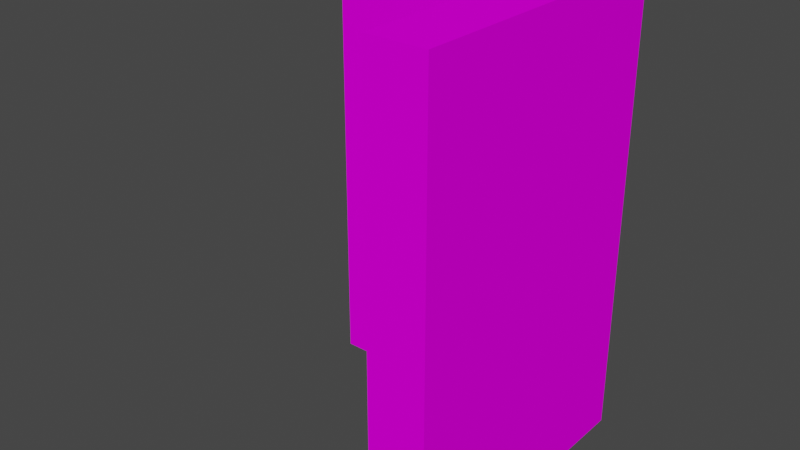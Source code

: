 # Source: shortcorner.blend  (saved by Blender 2.93.21; exported with 4.5.12 LTS)
import bpy
from mathutils import Matrix  # noqa: F401  (used for matrix-valued properties, if any)

bpy.ops.wm.read_factory_settings(use_empty=True)
scene = bpy.context.scene
scene.name = 'Scene'

# ---- collections
col_collection = bpy.data.collections.new('Collection'); scene.collection.children.link(col_collection)

# ---- images (referenced by path relative to the original .blend; pixels are not part of the script)
import os
ASSET_DIR = os.environ.get("B2B_ASSET_DIR", "")  # directory of the original .blend (textures are referenced by path, not embedded)
HERE = os.path.dirname(os.path.abspath(__file__))  # packed textures are extracted next to this script under _unpacked/

def load_image(name, relpath, width, height, colorspace="sRGB"):
    """Load a texture the original file referenced (path relative to the .blend, or extracted next to this script)."""
    p = next((c for c in (os.path.join(HERE, relpath), os.path.join(ASSET_DIR, relpath)) if relpath and os.path.exists(c)), "")
    if p:
        img = bpy.data.images.load(p, check_existing=True)
        img.name = name
    else:  # same state as the original file: an image datablock whose file is absent (Cycles renders it pink)
        img = bpy.data.images.new(name, width, height)
        img.source = "FILE"
        img.filepath = "//" + (relpath or name)
    img.colorspace_settings.name = colorspace
    return img
img_waretx1 = load_image('WareTx1', 'WareTx1.png', 1024, 1024, 'sRGB')
img_waretx1bump_png = load_image('WareTx1Bump.png', 'WareTx1Bump.png', 1024, 1024, 'sRGB')

# ---- materials (node trees are filled in below, after node groups)
mat_material = bpy.data.materials.new('Material')
mat_material.use_transparent_shadow = False

# ---- material node trees
mat_material.use_nodes = True; mat_material.node_tree.nodes.clear()
_N = mat_material.node_tree.nodes; _L = mat_material.node_tree.links
n0 = _N.new('ShaderNodeBsdfPrincipled'); n0.name = 'Principled BSDF'; n0.location = (10, 300)
n0.distribution = 'GGX'
n0.subsurface_method = 'BURLEY'
n0.inputs[3].default_value = 1.45
n0.inputs[13].default_value = 0.0
n0.inputs[27].default_value = (0.0, 0.0, 0.0, 1.0)
n0.inputs[28].default_value = 1.0
n1 = _N.new('ShaderNodeOutputMaterial'); n1.name = 'Material Output'; n1.location = (300, 300)
n2 = _N.new('ShaderNodeTexImage'); n2.name = 'Image Texture'; n2.location = (-280, 270)
n2.image = img_waretx1
n3 = _N.new('ShaderNodeBump'); n3.name = 'Bump'; n3.location = (-250, -152)
n3.inputs[1].default_value = 1.0
n3.inputs[2].default_value = 1.0
n4 = _N.new('ShaderNodeTexImage'); n4.name = 'Image Texture.001'; n4.location = (-677, -152)
n4.width = 266
n4.image = img_waretx1bump_png
_L.new(n0.outputs[0], n1.inputs[0])
_L.new(n2.outputs[0], n0.inputs[0])
_L.new(n4.outputs[0], n3.inputs[3])
n1.is_active_output = True

# ---- world
world_world = bpy.data.worlds.new('World'); scene.world = world_world
world_world.use_nodes = True; world_world.node_tree.nodes.clear()
_N = world_world.node_tree.nodes; _L = world_world.node_tree.links
n0 = _N.new('ShaderNodeOutputWorld'); n0.name = 'World Output'; n0.location = (300, 300)
n1 = _N.new('ShaderNodeBackground'); n1.name = 'Background'; n1.location = (10, 300)
n1.inputs[0].default_value = (0.05088, 0.05088, 0.05088, 1.0)
_L.new(n1.outputs[0], n0.inputs[0])
n0.is_active_output = True
world_world.color = (0.05088, 0.05088, 0.05088)
world_world.use_sun_shadow = False
world_world.sun_shadow_jitter_overblur = 0.0

# ---- meshes
me_cube = bpy.data.meshes.new('Cube')
me_cube.from_pydata([(-1.0, -1.0, -1.0), (-1.0, -1.0, 1.0), (-1.0, 1.0, -1.0), (-1.0, 1.0, 1.0), (1.0, -1.0, -1.0), (1.0, -1.0, 1.0), (1.0, 1.0, -1.0), (1.0, 1.0, 1.0), (0.6, 1.0, -1.0), (0.6, 1.0, 1.0), (0.6, -1.0, -1.0), (0.6, -1.0, 1.0), (1.0, -9.0, 1.0), (1.0, -9.0, -1.0), (0.6, -9.0, -1.0), (0.6, -9.0, 1.0)], [], [(0, 1, 3, 2), (8, 9, 7, 6), (6, 7, 5, 4), (10, 11, 1, 0), (8, 6, 4, 10), (9, 3, 1, 11), (7, 9, 11, 5), (2, 8, 10, 0), (5, 11, 15, 12), (2, 3, 9, 8), (13, 12, 15, 14), (4, 5, 12, 13), (11, 10, 14, 15), (10, 4, 13, 14)])
_uv = me_cube.uv_layers.new(name='UVMap')
_uv.uv.foreach_set('vector', [0.7779, 0.3571, 0.7776, 0.5332, 0.7971, 0.5316, 0.7973, 0.3574, 0.7931, 0.337, 0.7928, 0.5079, 0.9683, 0.5065, 0.9684, 0.3365, 0.7732, 0.3554, 0.7724, 0.5334, 0.7552, 0.5338, 0.7551, 0.3554, 0.7935, 0.3394, 0.7927, 0.5084, 0.9678, 0.5067, 0.9692, 0.3403, 0.8536, 0.3801, 0.8904, 0.3801, 0.8904, 0.3999, 0.8536, 0.3999, 0.8538, 0.4049, 0.8906, 0.4049, 0.8906, 0.422, 0.8538, 0.422, 0.817, 0.4049, 0.8538, 0.4049, 0.8538, 0.422, 0.817, 0.422, 0.8167, 0.3801, 0.8536, 0.3801, 0.8536, 0.3999, 0.8167, 0.3999, 0.817, 0.422, 0.8538, 0.422, 0.8538, 0.422, 0.817, 0.422, 0.6177, 0.3375, 0.6173, 0.5093, 0.7928, 0.5079, 0.7931, 0.337, 0.6177, 0.3386, 0.6175, 0.5101, 0.7927, 0.5084, 0.7935, 0.3394, 0.7551, 0.3554, 0.7552, 0.5338, 0.7552, 0.5338, 0.7551, 0.3554, 0.7927, 0.5084, 0.7935, 0.3394, 0.7935, 0.3394, 0.7927, 0.5084, 0.8536, 0.3999, 0.8904, 0.3999, 0.8904, 0.3999, 0.8536, 0.3999])
me_cube.materials.append(mat_material)
me_cube.use_remesh_fix_poles = True
me_cube.use_remesh_preserve_attributes = False
me_cube.update()

# ---- objects
ob_cube = bpy.data.objects.new('Cube', me_cube)

# ---- transforms, parenting, visibility, modifiers, constraints
ob_cube.location = (0.0, 0.0, 0.8)
ob_cube.scale = (0.5, 0.1, 0.8)

# ---- collection membership
col_collection.objects.link(ob_cube)

# ---- scene / render settings (as saved in the file)
scene.frame_start = 1; scene.frame_end = 250; scene.frame_set(1)
scene.render.engine = 'BLENDER_EEVEE_NEXT'
scene.cycles.use_denoising = False
scene.cycles.samples = 128
scene.cycles.sampling_pattern = 'TABULATED_SOBOL'
scene.cycles.use_adaptive_sampling = False
scene.cycles.use_light_tree = False
scene.view_settings.view_transform = 'Filmic'
bpy.context.view_layer.update()

# ---- added for rendering (the .blend has no active camera and no usable light): camera, sun
cam_auto = bpy.data.cameras.new('AutoCamera')
cam_auto.lens = 50.0
cam_auto.sensor_width = 36.0
cam_auto.clip_end = 1000.0
ob_auto_camera = bpy.data.objects.new('AutoCamera', cam_auto)
scene.collection.objects.link(ob_auto_camera)
ob_auto_camera.location = (1.97574, -2.77089, 2.38059)
ob_auto_camera.rotation_euler = (1.09748, -7.21219e-08, 0.694738)
scene.camera = ob_auto_camera
light_auto_sun = bpy.data.lights.new('AutoSun', 'SUN')
light_auto_sun.energy = 3.0
light_auto_sun.angle = 0.0523599
ob_auto_sun = bpy.data.objects.new('AutoSun', light_auto_sun)
scene.collection.objects.link(ob_auto_sun)
ob_auto_sun.rotation_euler = (0.872665, 0.174533, 0.523599)
bpy.context.view_layer.update()
